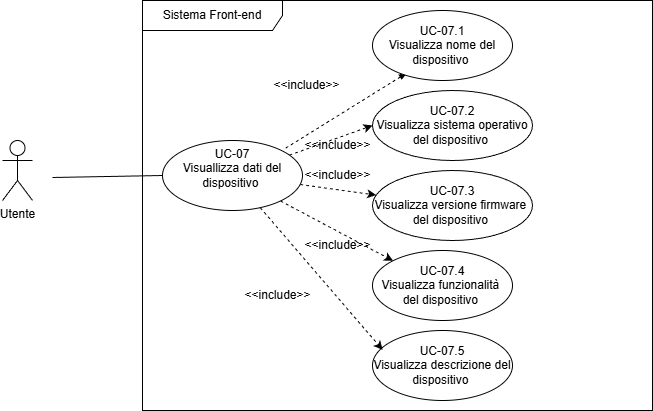

The diagram above was exported from draw.io. Its source (the exported page's mxGraphModel, read from the mxfile embedded in the PNG):
<mxGraphModel dx="728" dy="823" grid="1" gridSize="10" guides="1" tooltips="1" connect="1" arrows="1" fold="1" page="1" pageScale="1" pageWidth="850" pageHeight="1100" math="0" shadow="0">
  <root>
    <mxCell id="0" />
    <mxCell id="1" parent="0" />
    <mxCell id="2" value="Sistema Front-end" style="shape=umlFrame;whiteSpace=wrap;html=1;pointerEvents=0;width=140;height=30;" vertex="1" parent="1">
      <mxGeometry x="160" y="280" width="510" height="410" as="geometry" />
    </mxCell>
    <mxCell id="3" style="edgeStyle=none;html=1;entryX=0;entryY=0.5;entryDx=0;entryDy=0;endArrow=none;endFill=0;" edge="1" parent="1" target="4">
      <mxGeometry relative="1" as="geometry">
        <mxPoint x="70" y="457" as="sourcePoint" />
      </mxGeometry>
    </mxCell>
    <mxCell id="18" style="edgeStyle=none;html=1;entryX=0;entryY=0.5;entryDx=0;entryDy=0;dashed=1;" edge="1" parent="1" source="4" target="12">
      <mxGeometry relative="1" as="geometry" />
    </mxCell>
    <mxCell id="19" style="edgeStyle=none;html=1;dashed=1;" edge="1" parent="1" source="4" target="13">
      <mxGeometry relative="1" as="geometry" />
    </mxCell>
    <mxCell id="20" style="edgeStyle=none;html=1;entryX=0;entryY=0;entryDx=0;entryDy=0;dashed=1;" edge="1" parent="1" source="4" target="14">
      <mxGeometry relative="1" as="geometry" />
    </mxCell>
    <mxCell id="4" value="&lt;div&gt;&lt;br&gt;&lt;/div&gt;UC-07&lt;div&gt;&lt;font color=&quot;#000000&quot;&gt;Visuallizza dati del dispositivo&amp;nbsp;&lt;br&gt;&lt;/font&gt;&lt;div&gt;&lt;font color=&quot;#000000&quot;&gt;&amp;nbsp;&lt;br&gt;&lt;/font&gt;&lt;div&gt;&lt;br&gt;&lt;/div&gt;&lt;/div&gt;&lt;/div&gt;" style="ellipse;whiteSpace=wrap;html=1;" vertex="1" parent="1">
      <mxGeometry x="180" y="420" width="140" height="70" as="geometry" />
    </mxCell>
    <mxCell id="7" value="Utente" style="shape=umlActor;verticalLabelPosition=bottom;verticalAlign=top;html=1;" vertex="1" parent="1">
      <mxGeometry x="20" y="420" width="30" height="60" as="geometry" />
    </mxCell>
    <mxCell id="17" style="edgeStyle=none;html=1;startArrow=blockThin;startFill=1;endArrow=none;endFill=0;dashed=1;" edge="1" parent="1">
      <mxGeometry relative="1" as="geometry">
        <mxPoint x="424.81844860570936" y="352.1477002543231" as="sourcePoint" />
        <mxPoint x="302.9835974961337" y="427.7720586928697" as="targetPoint" />
      </mxGeometry>
    </mxCell>
    <mxCell id="11" value="&lt;div&gt;&lt;br&gt;&lt;/div&gt;UC-07.1&lt;div&gt;&lt;div&gt;&lt;font color=&quot;#000000&quot;&gt;Visualizza nome del dispositivo&amp;nbsp;&lt;br&gt;&lt;/font&gt;&lt;div&gt;&lt;br&gt;&lt;/div&gt;&lt;/div&gt;&lt;/div&gt;" style="ellipse;whiteSpace=wrap;html=1;" vertex="1" parent="1">
      <mxGeometry x="390" y="290" width="140" height="70" as="geometry" />
    </mxCell>
    <mxCell id="12" value="&lt;div&gt;&lt;br&gt;&lt;/div&gt;UC-07.2&lt;div&gt;&lt;div&gt;&lt;font color=&quot;#000000&quot;&gt;Visualizza sistema operativo del dispositivo&amp;nbsp;&lt;br&gt;&lt;/font&gt;&lt;div&gt;&lt;br&gt;&lt;/div&gt;&lt;/div&gt;&lt;/div&gt;" style="ellipse;whiteSpace=wrap;html=1;" vertex="1" parent="1">
      <mxGeometry x="390" y="370" width="160" height="70" as="geometry" />
    </mxCell>
    <mxCell id="13" value="&lt;div&gt;&lt;br&gt;&lt;/div&gt;UC-07.3&lt;div&gt;&lt;div&gt;&lt;font color=&quot;#000000&quot;&gt;Visualizza versione firmware&amp;nbsp; del dispositivo&amp;nbsp;&lt;br&gt;&lt;/font&gt;&lt;div&gt;&lt;br&gt;&lt;/div&gt;&lt;/div&gt;&lt;/div&gt;" style="ellipse;whiteSpace=wrap;html=1;" vertex="1" parent="1">
      <mxGeometry x="390" y="450" width="160" height="70" as="geometry" />
    </mxCell>
    <mxCell id="14" value="&lt;div&gt;&lt;br&gt;&lt;/div&gt;UC-07.4&lt;div&gt;&lt;div&gt;&lt;font color=&quot;#000000&quot;&gt;Visualizza funzionalità&amp;nbsp; del dispositivo&amp;nbsp;&lt;br&gt;&lt;/font&gt;&lt;div&gt;&lt;br&gt;&lt;/div&gt;&lt;/div&gt;&lt;/div&gt;" style="ellipse;whiteSpace=wrap;html=1;" vertex="1" parent="1">
      <mxGeometry x="390" y="530" width="140" height="70" as="geometry" />
    </mxCell>
    <mxCell id="15" value="&lt;div&gt;&lt;br&gt;&lt;/div&gt;UC-07.5&lt;div&gt;&lt;div&gt;&lt;font color=&quot;#000000&quot;&gt;Visualizza descrizione del dispositivo&amp;nbsp;&lt;br&gt;&lt;/font&gt;&lt;div&gt;&lt;br&gt;&lt;/div&gt;&lt;/div&gt;&lt;/div&gt;" style="ellipse;whiteSpace=wrap;html=1;" vertex="1" parent="1">
      <mxGeometry x="390" y="610" width="140" height="70" as="geometry" />
    </mxCell>
    <mxCell id="21" style="edgeStyle=none;html=1;entryX=0.072;entryY=0.276;entryDx=0;entryDy=0;entryPerimeter=0;dashed=1;" edge="1" parent="1" source="4" target="15">
      <mxGeometry relative="1" as="geometry" />
    </mxCell>
    <mxCell id="22" value="&amp;lt;&amp;lt;include&amp;gt;&amp;gt;" style="text;html=1;align=center;verticalAlign=middle;resizable=0;points=[];autosize=1;strokeColor=none;fillColor=none;" vertex="1" parent="1">
      <mxGeometry x="250" y="560" width="90" height="30" as="geometry" />
    </mxCell>
    <mxCell id="23" value="&amp;lt;&amp;lt;include&amp;gt;&amp;gt;" style="text;html=1;align=center;verticalAlign=middle;resizable=0;points=[];autosize=1;strokeColor=none;fillColor=none;" vertex="1" parent="1">
      <mxGeometry x="279" y="350" width="90" height="30" as="geometry" />
    </mxCell>
    <mxCell id="26" value="&amp;lt;&amp;lt;include&amp;gt;&amp;gt;" style="text;html=1;align=center;verticalAlign=middle;resizable=0;points=[];autosize=1;strokeColor=none;fillColor=none;" vertex="1" parent="1">
      <mxGeometry x="310" y="510" width="90" height="30" as="geometry" />
    </mxCell>
    <mxCell id="27" value="&amp;lt;&amp;lt;include&amp;gt;&amp;gt;" style="text;html=1;align=center;verticalAlign=middle;resizable=0;points=[];autosize=1;strokeColor=none;fillColor=none;" vertex="1" parent="1">
      <mxGeometry x="310" y="440" width="90" height="30" as="geometry" />
    </mxCell>
    <mxCell id="28" value="&amp;lt;&amp;lt;include&amp;gt;&amp;gt;" style="text;html=1;align=center;verticalAlign=middle;resizable=0;points=[];autosize=1;strokeColor=none;fillColor=none;" vertex="1" parent="1">
      <mxGeometry x="310" y="410" width="90" height="30" as="geometry" />
    </mxCell>
  </root>
</mxGraphModel>